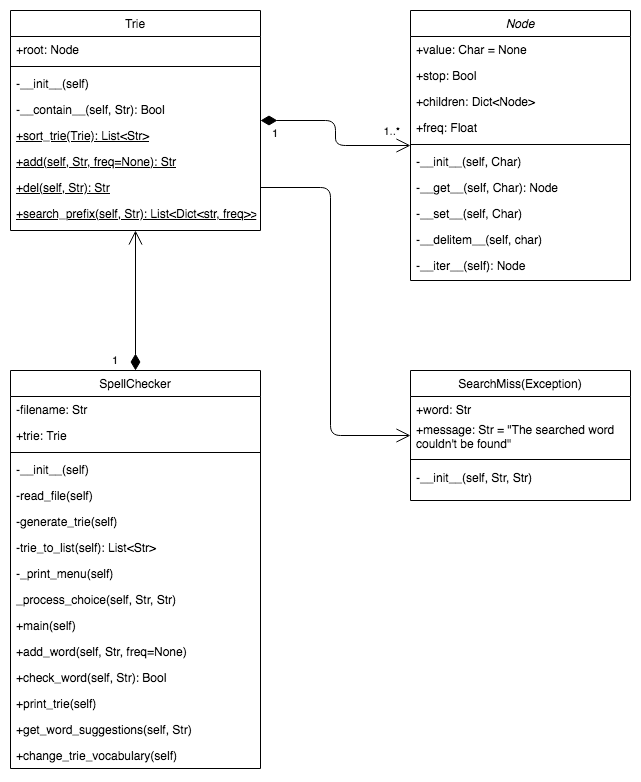

The diagram above was exported from draw.io. Its source (the exported page's mxGraphModel, read from the mxfile embedded in the PNG):
<mxGraphModel dx="1298" dy="1140" grid="1" gridSize="10" guides="1" tooltips="1" connect="1" arrows="1" fold="1" page="1" pageScale="1" pageWidth="827" pageHeight="1169" math="0" shadow="0">
  <root>
    <mxCell id="WIyWlLk6GJQsqaUBKTNV-0" />
    <mxCell id="WIyWlLk6GJQsqaUBKTNV-1" parent="WIyWlLk6GJQsqaUBKTNV-0" />
    <mxCell id="zkfFHV4jXpPFQw0GAbJ--0" value="Node" style="swimlane;fontStyle=2;align=center;verticalAlign=top;childLayout=stackLayout;horizontal=1;startSize=26;horizontalStack=0;resizeParent=1;resizeLast=0;collapsible=1;marginBottom=0;rounded=0;shadow=0;strokeWidth=1;" parent="WIyWlLk6GJQsqaUBKTNV-1" vertex="1">
      <mxGeometry x="480" y="40" width="220" height="270" as="geometry">
        <mxRectangle x="230" y="140" width="160" height="26" as="alternateBounds" />
      </mxGeometry>
    </mxCell>
    <mxCell id="zkfFHV4jXpPFQw0GAbJ--1" value="+value: Char = None" style="text;align=left;verticalAlign=top;spacingLeft=4;spacingRight=4;overflow=hidden;rotatable=0;points=[[0,0.5],[1,0.5]];portConstraint=eastwest;" parent="zkfFHV4jXpPFQw0GAbJ--0" vertex="1">
      <mxGeometry y="26" width="220" height="26" as="geometry" />
    </mxCell>
    <mxCell id="zkfFHV4jXpPFQw0GAbJ--2" value="+stop: Bool" style="text;align=left;verticalAlign=top;spacingLeft=4;spacingRight=4;overflow=hidden;rotatable=0;points=[[0,0.5],[1,0.5]];portConstraint=eastwest;rounded=0;shadow=0;html=0;" parent="zkfFHV4jXpPFQw0GAbJ--0" vertex="1">
      <mxGeometry y="52" width="220" height="26" as="geometry" />
    </mxCell>
    <mxCell id="zkfFHV4jXpPFQw0GAbJ--3" value="+children: Dict&lt;Node&gt;" style="text;align=left;verticalAlign=top;spacingLeft=4;spacingRight=4;overflow=hidden;rotatable=0;points=[[0,0.5],[1,0.5]];portConstraint=eastwest;rounded=0;shadow=0;html=0;" parent="zkfFHV4jXpPFQw0GAbJ--0" vertex="1">
      <mxGeometry y="78" width="220" height="26" as="geometry" />
    </mxCell>
    <mxCell id="vJt55o7RVlbO5CY2zOPe-5" value="+freq: Float" style="text;align=left;verticalAlign=top;spacingLeft=4;spacingRight=4;overflow=hidden;rotatable=0;points=[[0,0.5],[1,0.5]];portConstraint=eastwest;" vertex="1" parent="zkfFHV4jXpPFQw0GAbJ--0">
      <mxGeometry y="104" width="220" height="26" as="geometry" />
    </mxCell>
    <mxCell id="zkfFHV4jXpPFQw0GAbJ--4" value="" style="line;html=1;strokeWidth=1;align=left;verticalAlign=middle;spacingTop=-1;spacingLeft=3;spacingRight=3;rotatable=0;labelPosition=right;points=[];portConstraint=eastwest;" parent="zkfFHV4jXpPFQw0GAbJ--0" vertex="1">
      <mxGeometry y="130" width="220" height="8" as="geometry" />
    </mxCell>
    <mxCell id="zkfFHV4jXpPFQw0GAbJ--5" value="-__init__(self, Char)" style="text;align=left;verticalAlign=top;spacingLeft=4;spacingRight=4;overflow=hidden;rotatable=0;points=[[0,0.5],[1,0.5]];portConstraint=eastwest;" parent="zkfFHV4jXpPFQw0GAbJ--0" vertex="1">
      <mxGeometry y="138" width="220" height="26" as="geometry" />
    </mxCell>
    <mxCell id="vJt55o7RVlbO5CY2zOPe-0" value="-__get__(self, Char): Node" style="text;align=left;verticalAlign=top;spacingLeft=4;spacingRight=4;overflow=hidden;rotatable=0;points=[[0,0.5],[1,0.5]];portConstraint=eastwest;" vertex="1" parent="zkfFHV4jXpPFQw0GAbJ--0">
      <mxGeometry y="164" width="220" height="26" as="geometry" />
    </mxCell>
    <mxCell id="vJt55o7RVlbO5CY2zOPe-1" value="-__set__(self, Char)" style="text;align=left;verticalAlign=top;spacingLeft=4;spacingRight=4;overflow=hidden;rotatable=0;points=[[0,0.5],[1,0.5]];portConstraint=eastwest;" vertex="1" parent="zkfFHV4jXpPFQw0GAbJ--0">
      <mxGeometry y="190" width="220" height="26" as="geometry" />
    </mxCell>
    <mxCell id="vJt55o7RVlbO5CY2zOPe-2" value="-__delitem__(self, char)" style="text;align=left;verticalAlign=top;spacingLeft=4;spacingRight=4;overflow=hidden;rotatable=0;points=[[0,0.5],[1,0.5]];portConstraint=eastwest;" vertex="1" parent="zkfFHV4jXpPFQw0GAbJ--0">
      <mxGeometry y="216" width="220" height="26" as="geometry" />
    </mxCell>
    <mxCell id="vJt55o7RVlbO5CY2zOPe-3" value="-__iter__(self): Node" style="text;align=left;verticalAlign=top;spacingLeft=4;spacingRight=4;overflow=hidden;rotatable=0;points=[[0,0.5],[1,0.5]];portConstraint=eastwest;" vertex="1" parent="zkfFHV4jXpPFQw0GAbJ--0">
      <mxGeometry y="242" width="220" height="26" as="geometry" />
    </mxCell>
    <mxCell id="zkfFHV4jXpPFQw0GAbJ--17" value="Trie" style="swimlane;fontStyle=0;align=center;verticalAlign=top;childLayout=stackLayout;horizontal=1;startSize=26;horizontalStack=0;resizeParent=1;resizeLast=0;collapsible=1;marginBottom=0;rounded=0;shadow=0;strokeWidth=1;" parent="WIyWlLk6GJQsqaUBKTNV-1" vertex="1">
      <mxGeometry x="80" y="40" width="250" height="220" as="geometry">
        <mxRectangle x="550" y="140" width="160" height="26" as="alternateBounds" />
      </mxGeometry>
    </mxCell>
    <mxCell id="zkfFHV4jXpPFQw0GAbJ--18" value="+root: Node" style="text;align=left;verticalAlign=top;spacingLeft=4;spacingRight=4;overflow=hidden;rotatable=0;points=[[0,0.5],[1,0.5]];portConstraint=eastwest;" parent="zkfFHV4jXpPFQw0GAbJ--17" vertex="1">
      <mxGeometry y="26" width="250" height="26" as="geometry" />
    </mxCell>
    <mxCell id="zkfFHV4jXpPFQw0GAbJ--23" value="" style="line;html=1;strokeWidth=1;align=left;verticalAlign=middle;spacingTop=-1;spacingLeft=3;spacingRight=3;rotatable=0;labelPosition=right;points=[];portConstraint=eastwest;" parent="zkfFHV4jXpPFQw0GAbJ--17" vertex="1">
      <mxGeometry y="52" width="250" height="8" as="geometry" />
    </mxCell>
    <mxCell id="zkfFHV4jXpPFQw0GAbJ--24" value="-__init__(self)" style="text;align=left;verticalAlign=top;spacingLeft=4;spacingRight=4;overflow=hidden;rotatable=0;points=[[0,0.5],[1,0.5]];portConstraint=eastwest;" parent="zkfFHV4jXpPFQw0GAbJ--17" vertex="1">
      <mxGeometry y="60" width="250" height="26" as="geometry" />
    </mxCell>
    <mxCell id="zkfFHV4jXpPFQw0GAbJ--25" value="-__contain__(self, Str): Bool" style="text;align=left;verticalAlign=top;spacingLeft=4;spacingRight=4;overflow=hidden;rotatable=0;points=[[0,0.5],[1,0.5]];portConstraint=eastwest;" parent="zkfFHV4jXpPFQw0GAbJ--17" vertex="1">
      <mxGeometry y="86" width="250" height="26" as="geometry" />
    </mxCell>
    <mxCell id="vJt55o7RVlbO5CY2zOPe-4" value="+sort_trie(Trie): List&lt;Str&gt;" style="text;align=left;verticalAlign=top;spacingLeft=4;spacingRight=4;overflow=hidden;rotatable=0;points=[[0,0.5],[1,0.5]];portConstraint=eastwest;fontStyle=4" vertex="1" parent="zkfFHV4jXpPFQw0GAbJ--17">
      <mxGeometry y="112" width="250" height="26" as="geometry" />
    </mxCell>
    <mxCell id="vJt55o7RVlbO5CY2zOPe-6" value="+add(self, Str, freq=None): Str" style="text;align=left;verticalAlign=top;spacingLeft=4;spacingRight=4;overflow=hidden;rotatable=0;points=[[0,0.5],[1,0.5]];portConstraint=eastwest;fontStyle=4" vertex="1" parent="zkfFHV4jXpPFQw0GAbJ--17">
      <mxGeometry y="138" width="250" height="26" as="geometry" />
    </mxCell>
    <mxCell id="vJt55o7RVlbO5CY2zOPe-7" value="+del(self, Str): Str" style="text;align=left;verticalAlign=top;spacingLeft=4;spacingRight=4;overflow=hidden;rotatable=0;points=[[0,0.5],[1,0.5]];portConstraint=eastwest;fontStyle=4" vertex="1" parent="zkfFHV4jXpPFQw0GAbJ--17">
      <mxGeometry y="164" width="250" height="26" as="geometry" />
    </mxCell>
    <mxCell id="vJt55o7RVlbO5CY2zOPe-9" value="+search_prefix(self, Str): List&lt;Dict&lt;str, freq&gt;&gt;" style="text;align=left;verticalAlign=top;spacingLeft=4;spacingRight=4;overflow=hidden;rotatable=0;points=[[0,0.5],[1,0.5]];portConstraint=eastwest;fontStyle=4" vertex="1" parent="zkfFHV4jXpPFQw0GAbJ--17">
      <mxGeometry y="190" width="250" height="26" as="geometry" />
    </mxCell>
    <mxCell id="vJt55o7RVlbO5CY2zOPe-10" value="SpellChecker" style="swimlane;fontStyle=0;align=center;verticalAlign=top;childLayout=stackLayout;horizontal=1;startSize=26;horizontalStack=0;resizeParent=1;resizeLast=0;collapsible=1;marginBottom=0;rounded=0;shadow=0;strokeWidth=1;" vertex="1" parent="WIyWlLk6GJQsqaUBKTNV-1">
      <mxGeometry x="80" y="400" width="250" height="398" as="geometry">
        <mxRectangle x="550" y="140" width="160" height="26" as="alternateBounds" />
      </mxGeometry>
    </mxCell>
    <mxCell id="vJt55o7RVlbO5CY2zOPe-11" value="-filename: Str" style="text;align=left;verticalAlign=top;spacingLeft=4;spacingRight=4;overflow=hidden;rotatable=0;points=[[0,0.5],[1,0.5]];portConstraint=eastwest;" vertex="1" parent="vJt55o7RVlbO5CY2zOPe-10">
      <mxGeometry y="26" width="250" height="26" as="geometry" />
    </mxCell>
    <mxCell id="vJt55o7RVlbO5CY2zOPe-61" value="+trie: Trie" style="text;align=left;verticalAlign=top;spacingLeft=4;spacingRight=4;overflow=hidden;rotatable=0;points=[[0,0.5],[1,0.5]];portConstraint=eastwest;" vertex="1" parent="vJt55o7RVlbO5CY2zOPe-10">
      <mxGeometry y="52" width="250" height="26" as="geometry" />
    </mxCell>
    <mxCell id="vJt55o7RVlbO5CY2zOPe-12" value="" style="line;html=1;strokeWidth=1;align=left;verticalAlign=middle;spacingTop=-1;spacingLeft=3;spacingRight=3;rotatable=0;labelPosition=right;points=[];portConstraint=eastwest;" vertex="1" parent="vJt55o7RVlbO5CY2zOPe-10">
      <mxGeometry y="78" width="250" height="8" as="geometry" />
    </mxCell>
    <mxCell id="vJt55o7RVlbO5CY2zOPe-13" value="-__init__(self)" style="text;align=left;verticalAlign=top;spacingLeft=4;spacingRight=4;overflow=hidden;rotatable=0;points=[[0,0.5],[1,0.5]];portConstraint=eastwest;" vertex="1" parent="vJt55o7RVlbO5CY2zOPe-10">
      <mxGeometry y="86" width="250" height="26" as="geometry" />
    </mxCell>
    <mxCell id="vJt55o7RVlbO5CY2zOPe-14" value="-read_file(self)" style="text;align=left;verticalAlign=top;spacingLeft=4;spacingRight=4;overflow=hidden;rotatable=0;points=[[0,0.5],[1,0.5]];portConstraint=eastwest;" vertex="1" parent="vJt55o7RVlbO5CY2zOPe-10">
      <mxGeometry y="112" width="250" height="26" as="geometry" />
    </mxCell>
    <mxCell id="vJt55o7RVlbO5CY2zOPe-60" value="-generate_trie(self)" style="text;align=left;verticalAlign=top;spacingLeft=4;spacingRight=4;overflow=hidden;rotatable=0;points=[[0,0.5],[1,0.5]];portConstraint=eastwest;fontStyle=0" vertex="1" parent="vJt55o7RVlbO5CY2zOPe-10">
      <mxGeometry y="138" width="250" height="26" as="geometry" />
    </mxCell>
    <mxCell id="vJt55o7RVlbO5CY2zOPe-63" value="-trie_to_list(self): List&lt;Str&gt;" style="text;align=left;verticalAlign=top;spacingLeft=4;spacingRight=4;overflow=hidden;rotatable=0;points=[[0,0.5],[1,0.5]];portConstraint=eastwest;fontStyle=0" vertex="1" parent="vJt55o7RVlbO5CY2zOPe-10">
      <mxGeometry y="164" width="250" height="26" as="geometry" />
    </mxCell>
    <mxCell id="vJt55o7RVlbO5CY2zOPe-66" value="-_print_menu(self)" style="text;align=left;verticalAlign=top;spacingLeft=4;spacingRight=4;overflow=hidden;rotatable=0;points=[[0,0.5],[1,0.5]];portConstraint=eastwest;fontStyle=0" vertex="1" parent="vJt55o7RVlbO5CY2zOPe-10">
      <mxGeometry y="190" width="250" height="26" as="geometry" />
    </mxCell>
    <mxCell id="vJt55o7RVlbO5CY2zOPe-67" value="_process_choice(self, Str, Str)" style="text;align=left;verticalAlign=top;spacingLeft=4;spacingRight=4;overflow=hidden;rotatable=0;points=[[0,0.5],[1,0.5]];portConstraint=eastwest;fontStyle=0" vertex="1" parent="vJt55o7RVlbO5CY2zOPe-10">
      <mxGeometry y="216" width="250" height="26" as="geometry" />
    </mxCell>
    <mxCell id="vJt55o7RVlbO5CY2zOPe-16" value="+main(self)" style="text;align=left;verticalAlign=top;spacingLeft=4;spacingRight=4;overflow=hidden;rotatable=0;points=[[0,0.5],[1,0.5]];portConstraint=eastwest;fontStyle=0" vertex="1" parent="vJt55o7RVlbO5CY2zOPe-10">
      <mxGeometry y="242" width="250" height="26" as="geometry" />
    </mxCell>
    <mxCell id="vJt55o7RVlbO5CY2zOPe-65" value="+add_word(self, Str, freq=None)" style="text;align=left;verticalAlign=top;spacingLeft=4;spacingRight=4;overflow=hidden;rotatable=0;points=[[0,0.5],[1,0.5]];portConstraint=eastwest;fontStyle=0" vertex="1" parent="vJt55o7RVlbO5CY2zOPe-10">
      <mxGeometry y="268" width="250" height="26" as="geometry" />
    </mxCell>
    <mxCell id="vJt55o7RVlbO5CY2zOPe-15" value="+check_word(self, Str): Bool" style="text;align=left;verticalAlign=top;spacingLeft=4;spacingRight=4;overflow=hidden;rotatable=0;points=[[0,0.5],[1,0.5]];portConstraint=eastwest;fontStyle=0" vertex="1" parent="vJt55o7RVlbO5CY2zOPe-10">
      <mxGeometry y="294" width="250" height="26" as="geometry" />
    </mxCell>
    <mxCell id="vJt55o7RVlbO5CY2zOPe-17" value="+print_trie(self)" style="text;align=left;verticalAlign=top;spacingLeft=4;spacingRight=4;overflow=hidden;rotatable=0;points=[[0,0.5],[1,0.5]];portConstraint=eastwest;fontStyle=0" vertex="1" parent="vJt55o7RVlbO5CY2zOPe-10">
      <mxGeometry y="320" width="250" height="26" as="geometry" />
    </mxCell>
    <mxCell id="vJt55o7RVlbO5CY2zOPe-18" value="+get_word_suggestions(self, Str)" style="text;align=left;verticalAlign=top;spacingLeft=4;spacingRight=4;overflow=hidden;rotatable=0;points=[[0,0.5],[1,0.5]];portConstraint=eastwest;fontStyle=0" vertex="1" parent="vJt55o7RVlbO5CY2zOPe-10">
      <mxGeometry y="346" width="250" height="26" as="geometry" />
    </mxCell>
    <mxCell id="vJt55o7RVlbO5CY2zOPe-64" value="+change_trie_vocabulary(self)" style="text;align=left;verticalAlign=top;spacingLeft=4;spacingRight=4;overflow=hidden;rotatable=0;points=[[0,0.5],[1,0.5]];portConstraint=eastwest;fontStyle=0" vertex="1" parent="vJt55o7RVlbO5CY2zOPe-10">
      <mxGeometry y="372" width="250" height="26" as="geometry" />
    </mxCell>
    <mxCell id="vJt55o7RVlbO5CY2zOPe-19" value="SearchMiss(Exception)" style="swimlane;fontStyle=0;align=center;verticalAlign=top;childLayout=stackLayout;horizontal=1;startSize=26;horizontalStack=0;resizeParent=1;resizeLast=0;collapsible=1;marginBottom=0;rounded=0;shadow=0;strokeWidth=1;" vertex="1" parent="WIyWlLk6GJQsqaUBKTNV-1">
      <mxGeometry x="480" y="400" width="220" height="130" as="geometry">
        <mxRectangle x="550" y="140" width="160" height="26" as="alternateBounds" />
      </mxGeometry>
    </mxCell>
    <mxCell id="vJt55o7RVlbO5CY2zOPe-20" value="+word: Str" style="text;align=left;verticalAlign=top;spacingLeft=4;spacingRight=4;overflow=hidden;rotatable=0;points=[[0,0.5],[1,0.5]];portConstraint=eastwest;" vertex="1" parent="vJt55o7RVlbO5CY2zOPe-19">
      <mxGeometry y="26" width="220" height="20" as="geometry" />
    </mxCell>
    <mxCell id="vJt55o7RVlbO5CY2zOPe-29" value="+message: Str = &quot;The searched word&#10;couldn't be found&quot;" style="text;align=left;verticalAlign=top;spacingLeft=4;spacingRight=4;overflow=hidden;rotatable=0;points=[[0,0.5],[1,0.5]];portConstraint=eastwest;" vertex="1" parent="vJt55o7RVlbO5CY2zOPe-19">
      <mxGeometry y="46" width="220" height="38" as="geometry" />
    </mxCell>
    <mxCell id="vJt55o7RVlbO5CY2zOPe-21" value="" style="line;html=1;strokeWidth=1;align=left;verticalAlign=middle;spacingTop=-1;spacingLeft=3;spacingRight=3;rotatable=0;labelPosition=right;points=[];portConstraint=eastwest;" vertex="1" parent="vJt55o7RVlbO5CY2zOPe-19">
      <mxGeometry y="84" width="220" height="10" as="geometry" />
    </mxCell>
    <mxCell id="vJt55o7RVlbO5CY2zOPe-22" value="-__init__(self, Str, Str)" style="text;align=left;verticalAlign=top;spacingLeft=4;spacingRight=4;overflow=hidden;rotatable=0;points=[[0,0.5],[1,0.5]];portConstraint=eastwest;" vertex="1" parent="vJt55o7RVlbO5CY2zOPe-19">
      <mxGeometry y="94" width="220" height="30" as="geometry" />
    </mxCell>
    <mxCell id="vJt55o7RVlbO5CY2zOPe-35" value="" style="endArrow=open;html=1;endSize=12;startArrow=diamondThin;startSize=14;startFill=1;edgeStyle=orthogonalEdgeStyle;endFill=0;" edge="1" parent="WIyWlLk6GJQsqaUBKTNV-1" source="zkfFHV4jXpPFQw0GAbJ--17" target="zkfFHV4jXpPFQw0GAbJ--0">
      <mxGeometry y="30" relative="1" as="geometry">
        <mxPoint x="300" y="670" as="sourcePoint" />
        <mxPoint x="460" y="670" as="targetPoint" />
        <mxPoint as="offset" />
      </mxGeometry>
    </mxCell>
    <mxCell id="vJt55o7RVlbO5CY2zOPe-36" value="1" style="edgeLabel;resizable=0;html=1;align=left;verticalAlign=top;" connectable="0" vertex="1" parent="vJt55o7RVlbO5CY2zOPe-35">
      <mxGeometry x="-1" relative="1" as="geometry">
        <mxPoint x="10" as="offset" />
      </mxGeometry>
    </mxCell>
    <mxCell id="vJt55o7RVlbO5CY2zOPe-37" value="1..*" style="edgeLabel;resizable=0;html=1;align=right;verticalAlign=top;" connectable="0" vertex="1" parent="vJt55o7RVlbO5CY2zOPe-35">
      <mxGeometry x="1" relative="1" as="geometry">
        <mxPoint x="-10" y="-27" as="offset" />
      </mxGeometry>
    </mxCell>
    <mxCell id="vJt55o7RVlbO5CY2zOPe-56" value="" style="endArrow=open;endFill=1;endSize=12;html=1;exitX=1;exitY=0.5;exitDx=0;exitDy=0;" edge="1" parent="WIyWlLk6GJQsqaUBKTNV-1" source="vJt55o7RVlbO5CY2zOPe-7" target="vJt55o7RVlbO5CY2zOPe-19">
      <mxGeometry width="160" relative="1" as="geometry">
        <mxPoint x="330" y="269" as="sourcePoint" />
        <mxPoint x="510" y="710" as="targetPoint" />
        <Array as="points">
          <mxPoint x="400" y="217" />
          <mxPoint x="400" y="465" />
        </Array>
      </mxGeometry>
    </mxCell>
    <mxCell id="vJt55o7RVlbO5CY2zOPe-59" value="1" style="endArrow=open;html=1;endSize=12;startArrow=diamondThin;startSize=14;startFill=1;edgeStyle=orthogonalEdgeStyle;align=left;verticalAlign=bottom;" edge="1" parent="WIyWlLk6GJQsqaUBKTNV-1" source="vJt55o7RVlbO5CY2zOPe-10" target="zkfFHV4jXpPFQw0GAbJ--17">
      <mxGeometry x="-1" y="25" relative="1" as="geometry">
        <mxPoint x="100" y="700" as="sourcePoint" />
        <mxPoint x="260" y="700" as="targetPoint" />
        <mxPoint as="offset" />
      </mxGeometry>
    </mxCell>
  </root>
</mxGraphModel>